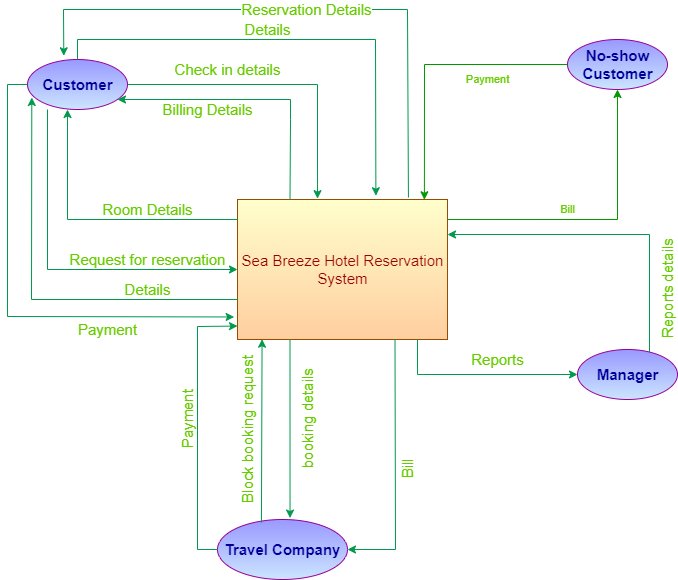

The diagram above was exported from draw.io. Its source (the exported page's mxGraphModel, read from the mxfile embedded in the PNG):
<mxGraphModel dx="600" dy="437" grid="1" gridSize="10" guides="1" tooltips="1" connect="1" arrows="1" fold="1" page="1" pageScale="1" pageWidth="827" pageHeight="1169" math="0" shadow="0">
  <root>
    <mxCell id="0" />
    <mxCell id="1" parent="0" />
    <mxCell id="dPR3S3bYuqVXuruKYBuo-1" value="Sea Breeze Hotel Reservation&lt;br&gt;System" style="html=1;dashed=0;whitespace=wrap;fontSize=15;fontColor=#990000;fillColor=#FFFFCC;strokeColor=#994C00;gradientColor=#FFCE9F;rounded=0;" parent="1" vertex="1">
      <mxGeometry x="320" y="220" width="210" height="140" as="geometry" />
    </mxCell>
    <mxCell id="dPR3S3bYuqVXuruKYBuo-2" value="Customer" style="shape=ellipse;html=1;dashed=0;whitespace=wrap;perimeter=ellipsePerimeter;rounded=0;fontSize=15;fontColor=#000099;strokeColor=#990099;fillColor=#9999FF;gradientColor=#CCE5FF;fontStyle=1" parent="1" vertex="1">
      <mxGeometry x="110" y="80" width="100" height="50" as="geometry" />
    </mxCell>
    <mxCell id="dPR3S3bYuqVXuruKYBuo-3" value="Check in details" style="endArrow=classic;html=1;rounded=0;fontSize=15;fontColor=#66CC00;exitX=1;exitY=0.5;exitDx=0;exitDy=0;entryX=0.381;entryY=-0.006;entryDx=0;entryDy=0;entryPerimeter=0;strokeColor=#00994D;" parent="1" source="dPR3S3bYuqVXuruKYBuo-2" target="dPR3S3bYuqVXuruKYBuo-1" edge="1">
      <mxGeometry x="-0.3425" y="15" width="50" height="50" relative="1" as="geometry">
        <mxPoint x="320" y="240" as="sourcePoint" />
        <mxPoint x="370" y="190" as="targetPoint" />
        <Array as="points">
          <mxPoint x="400" y="105" />
        </Array>
        <mxPoint as="offset" />
      </mxGeometry>
    </mxCell>
    <mxCell id="dPR3S3bYuqVXuruKYBuo-4" value="Billing Details" style="endArrow=classic;html=1;rounded=0;fontSize=15;fontColor=#66CC00;exitX=0.25;exitY=0;exitDx=0;exitDy=0;strokeColor=#00994D;" parent="1" source="dPR3S3bYuqVXuruKYBuo-1" edge="1">
      <mxGeometry x="0.3407" y="10" width="50" height="50" relative="1" as="geometry">
        <mxPoint x="320" y="240" as="sourcePoint" />
        <mxPoint x="200" y="120" as="targetPoint" />
        <Array as="points">
          <mxPoint x="373" y="140" />
          <mxPoint x="373" y="120" />
        </Array>
        <mxPoint as="offset" />
      </mxGeometry>
    </mxCell>
    <mxCell id="dPR3S3bYuqVXuruKYBuo-5" value="Request for reservation" style="endArrow=classic;html=1;rounded=0;fontSize=15;fontColor=#66CC00;strokeColor=#00994D;entryX=0;entryY=0.5;entryDx=0;entryDy=0;" parent="1" target="dPR3S3bYuqVXuruKYBuo-1" edge="1">
      <mxGeometry x="0.4857" y="10" width="50" height="50" relative="1" as="geometry">
        <mxPoint x="130" y="130" as="sourcePoint" />
        <mxPoint x="370" y="190" as="targetPoint" />
        <Array as="points">
          <mxPoint x="130" y="290" />
        </Array>
        <mxPoint as="offset" />
      </mxGeometry>
    </mxCell>
    <mxCell id="dPR3S3bYuqVXuruKYBuo-6" value="Details" style="endArrow=classic;html=1;rounded=0;fontSize=15;fontColor=#66CC00;strokeColor=#00994D;entryX=0.043;entryY=0.76;entryDx=0;entryDy=0;entryPerimeter=0;" parent="1" target="dPR3S3bYuqVXuruKYBuo-2" edge="1">
      <mxGeometry x="-0.5588" y="-10" width="50" height="50" relative="1" as="geometry">
        <mxPoint x="320" y="320" as="sourcePoint" />
        <mxPoint x="370" y="190" as="targetPoint" />
        <Array as="points">
          <mxPoint x="114" y="320" />
        </Array>
        <mxPoint as="offset" />
      </mxGeometry>
    </mxCell>
    <mxCell id="dPR3S3bYuqVXuruKYBuo-7" value="Details" style="endArrow=classic;html=1;rounded=0;fontSize=15;fontColor=#66CC00;strokeColor=#00994D;entryX=0.659;entryY=-0.027;entryDx=0;entryDy=0;entryPerimeter=0;exitX=0.5;exitY=0;exitDx=0;exitDy=0;" parent="1" source="dPR3S3bYuqVXuruKYBuo-2" target="dPR3S3bYuqVXuruKYBuo-1" edge="1">
      <mxGeometry x="-0.1143" y="10" width="50" height="50" relative="1" as="geometry">
        <mxPoint x="320" y="240" as="sourcePoint" />
        <mxPoint x="370" y="190" as="targetPoint" />
        <Array as="points">
          <mxPoint x="160" y="60" />
          <mxPoint x="458" y="60" />
        </Array>
        <mxPoint as="offset" />
      </mxGeometry>
    </mxCell>
    <mxCell id="dPR3S3bYuqVXuruKYBuo-8" value="Reservation Details" style="endArrow=classic;html=1;rounded=0;fontSize=15;fontColor=#66CC00;strokeColor=#00994D;entryX=0.363;entryY=-0.074;entryDx=0;entryDy=0;entryPerimeter=0;exitX=0.814;exitY=-0.014;exitDx=0;exitDy=0;exitPerimeter=0;" parent="1" source="dPR3S3bYuqVXuruKYBuo-1" target="dPR3S3bYuqVXuruKYBuo-2" edge="1">
      <mxGeometry width="50" height="50" relative="1" as="geometry">
        <mxPoint x="320" y="240" as="sourcePoint" />
        <mxPoint x="370" y="190" as="targetPoint" />
        <Array as="points">
          <mxPoint x="490" y="30" />
          <mxPoint x="146" y="30" />
        </Array>
      </mxGeometry>
    </mxCell>
    <mxCell id="dPR3S3bYuqVXuruKYBuo-9" value="Payment" style="endArrow=classic;html=1;rounded=0;fontSize=15;fontColor=#66CC00;strokeColor=#00994D;entryX=-0.016;entryY=0.839;entryDx=0;entryDy=0;entryPerimeter=0;exitX=0;exitY=0.5;exitDx=0;exitDy=0;" parent="1" source="dPR3S3bYuqVXuruKYBuo-2" target="dPR3S3bYuqVXuruKYBuo-1" edge="1">
      <mxGeometry x="0.4709" y="-13" width="50" height="50" relative="1" as="geometry">
        <mxPoint x="320" y="240" as="sourcePoint" />
        <mxPoint x="370" y="190" as="targetPoint" />
        <Array as="points">
          <mxPoint x="90" y="105" />
          <mxPoint x="90" y="337" />
        </Array>
        <mxPoint as="offset" />
      </mxGeometry>
    </mxCell>
    <mxCell id="dPR3S3bYuqVXuruKYBuo-10" value="Room Details" style="endArrow=classic;html=1;rounded=0;fontSize=15;fontColor=#66CC00;strokeColor=#00994D;entryX=0.4;entryY=1;entryDx=0;entryDy=0;entryPerimeter=0;" parent="1" target="dPR3S3bYuqVXuruKYBuo-2" edge="1">
      <mxGeometry x="-0.3571" y="-10" width="50" height="50" relative="1" as="geometry">
        <mxPoint x="320" y="240" as="sourcePoint" />
        <mxPoint x="150" y="120" as="targetPoint" />
        <Array as="points">
          <mxPoint x="150" y="240" />
        </Array>
        <mxPoint as="offset" />
      </mxGeometry>
    </mxCell>
    <mxCell id="dPR3S3bYuqVXuruKYBuo-11" value="Manager" style="shape=ellipse;html=1;dashed=0;whitespace=wrap;perimeter=ellipsePerimeter;rounded=0;fontSize=15;fontColor=#000099;strokeColor=#990099;fillColor=#9999FF;gradientColor=#CCE5FF;fontStyle=1" parent="1" vertex="1">
      <mxGeometry x="660" y="370" width="100" height="50" as="geometry" />
    </mxCell>
    <mxCell id="dPR3S3bYuqVXuruKYBuo-12" value="Reports details" style="endArrow=classic;html=1;rounded=0;fontSize=15;fontColor=#66CC00;strokeColor=#00994D;entryX=1;entryY=0.25;entryDx=0;entryDy=0;exitX=0.72;exitY=0.051;exitDx=0;exitDy=0;exitPerimeter=0;horizontal=0;" parent="1" source="dPR3S3bYuqVXuruKYBuo-11" target="dPR3S3bYuqVXuruKYBuo-1" edge="1">
      <mxGeometry x="-0.6085" y="-18" width="50" height="50" relative="1" as="geometry">
        <mxPoint x="590" y="400" as="sourcePoint" />
        <mxPoint x="600" y="420" as="targetPoint" />
        <Array as="points">
          <mxPoint x="732" y="255" />
        </Array>
        <mxPoint as="offset" />
      </mxGeometry>
    </mxCell>
    <mxCell id="dPR3S3bYuqVXuruKYBuo-13" value="Reports" style="endArrow=classic;html=1;rounded=0;fontSize=15;fontColor=#66CC00;strokeColor=#00994D;entryX=0;entryY=0.5;entryDx=0;entryDy=0;horizontal=1;" parent="1" target="dPR3S3bYuqVXuruKYBuo-11" edge="1">
      <mxGeometry x="0.1795" y="15" width="50" height="50" relative="1" as="geometry">
        <mxPoint x="500" y="360" as="sourcePoint" />
        <mxPoint x="600" y="420" as="targetPoint" />
        <Array as="points">
          <mxPoint x="500" y="395" />
        </Array>
        <mxPoint as="offset" />
      </mxGeometry>
    </mxCell>
    <mxCell id="dPR3S3bYuqVXuruKYBuo-14" value="Travel Company" style="shape=ellipse;html=1;dashed=0;whitespace=wrap;perimeter=ellipsePerimeter;rounded=0;fontSize=15;fontColor=#000099;strokeColor=#990099;fillColor=#9999FF;gradientColor=#CCE5FF;fontStyle=1" parent="1" vertex="1">
      <mxGeometry x="300" y="540" width="130" height="60" as="geometry" />
    </mxCell>
    <mxCell id="dPR3S3bYuqVXuruKYBuo-15" value="Block booking request" style="endArrow=classic;html=1;rounded=0;fontSize=15;fontColor=#66CC00;strokeColor=#00994D;entryX=0.117;entryY=0.998;entryDx=0;entryDy=0;entryPerimeter=0;exitX=0.338;exitY=0.052;exitDx=0;exitDy=0;exitPerimeter=0;horizontal=0;" parent="1" source="dPR3S3bYuqVXuruKYBuo-14" target="dPR3S3bYuqVXuruKYBuo-1" edge="1">
      <mxGeometry x="0.015" y="14" width="50" height="50" relative="1" as="geometry">
        <mxPoint x="370" y="450" as="sourcePoint" />
        <mxPoint x="420" y="400" as="targetPoint" />
        <mxPoint as="offset" />
      </mxGeometry>
    </mxCell>
    <mxCell id="dPR3S3bYuqVXuruKYBuo-16" value="booking details" style="endArrow=classic;html=1;rounded=0;fontSize=15;fontColor=#66CC00;strokeColor=#00994D;exitX=0.25;exitY=1;exitDx=0;exitDy=0;entryX=0.558;entryY=-0.024;entryDx=0;entryDy=0;entryPerimeter=0;horizontal=0;" parent="1" source="dPR3S3bYuqVXuruKYBuo-1" target="dPR3S3bYuqVXuruKYBuo-14" edge="1">
      <mxGeometry x="-0.1039" y="17" width="50" height="50" relative="1" as="geometry">
        <mxPoint x="370" y="510" as="sourcePoint" />
        <mxPoint x="420" y="460" as="targetPoint" />
        <mxPoint as="offset" />
      </mxGeometry>
    </mxCell>
    <mxCell id="dPR3S3bYuqVXuruKYBuo-17" value="Bill" style="endArrow=classic;html=1;rounded=0;fontSize=15;fontColor=#66CC00;strokeColor=#00994D;entryX=1;entryY=0.5;entryDx=0;entryDy=0;exitX=0.75;exitY=1;exitDx=0;exitDy=0;horizontal=0;" parent="1" source="dPR3S3bYuqVXuruKYBuo-1" target="dPR3S3bYuqVXuruKYBuo-14" edge="1">
      <mxGeometry x="0.008" y="12" width="50" height="50" relative="1" as="geometry">
        <mxPoint x="370" y="510" as="sourcePoint" />
        <mxPoint x="420" y="460" as="targetPoint" />
        <Array as="points">
          <mxPoint x="478" y="570" />
        </Array>
        <mxPoint as="offset" />
      </mxGeometry>
    </mxCell>
    <mxCell id="dPR3S3bYuqVXuruKYBuo-18" value="Payment" style="endArrow=classic;html=1;rounded=0;fontSize=15;fontColor=#66CC00;strokeColor=#00994D;entryX=0;entryY=0.904;entryDx=0;entryDy=0;entryPerimeter=0;exitX=0;exitY=0.5;exitDx=0;exitDy=0;horizontal=0;" parent="1" source="dPR3S3bYuqVXuruKYBuo-14" target="dPR3S3bYuqVXuruKYBuo-1" edge="1">
      <mxGeometry x="0.0601" y="10" width="50" height="50" relative="1" as="geometry">
        <mxPoint x="370" y="590" as="sourcePoint" />
        <mxPoint x="420" y="540" as="targetPoint" />
        <Array as="points">
          <mxPoint x="280" y="570" />
          <mxPoint x="280" y="347" />
        </Array>
        <mxPoint as="offset" />
      </mxGeometry>
    </mxCell>
    <mxCell id="YPOnXo2LZzovW3mZutoX-1" value="No-show&lt;br&gt;Customer" style="shape=ellipse;html=1;dashed=0;whitespace=wrap;perimeter=ellipsePerimeter;rounded=0;fontSize=15;fontColor=#000099;strokeColor=#990099;fillColor=#9999FF;gradientColor=#CCE5FF;fontStyle=1" vertex="1" parent="1">
      <mxGeometry x="650" y="60" width="100" height="50" as="geometry" />
    </mxCell>
    <mxCell id="YPOnXo2LZzovW3mZutoX-2" value="Bill" style="endArrow=classic;html=1;rounded=0;fontColor=#66CC00;strokeColor=#009900;exitX=1;exitY=0.143;exitDx=0;exitDy=0;exitPerimeter=0;" edge="1" parent="1" source="dPR3S3bYuqVXuruKYBuo-1" target="YPOnXo2LZzovW3mZutoX-1">
      <mxGeometry x="-0.2" y="10" width="50" height="50" relative="1" as="geometry">
        <mxPoint x="680" y="300" as="sourcePoint" />
        <mxPoint x="730" y="250" as="targetPoint" />
        <Array as="points">
          <mxPoint x="700" y="240" />
        </Array>
        <mxPoint as="offset" />
      </mxGeometry>
    </mxCell>
    <mxCell id="YPOnXo2LZzovW3mZutoX-3" value="Payment" style="endArrow=classic;html=1;rounded=0;fontColor=#66CC00;strokeColor=#009900;entryX=0.89;entryY=0.002;entryDx=0;entryDy=0;entryPerimeter=0;exitX=0;exitY=0.5;exitDx=0;exitDy=0;" edge="1" parent="1" source="YPOnXo2LZzovW3mZutoX-1" target="dPR3S3bYuqVXuruKYBuo-1">
      <mxGeometry x="-0.425" y="15" width="50" height="50" relative="1" as="geometry">
        <mxPoint x="680" y="300" as="sourcePoint" />
        <mxPoint x="730" y="250" as="targetPoint" />
        <Array as="points">
          <mxPoint x="507" y="85" />
        </Array>
        <mxPoint as="offset" />
      </mxGeometry>
    </mxCell>
  </root>
</mxGraphModel>